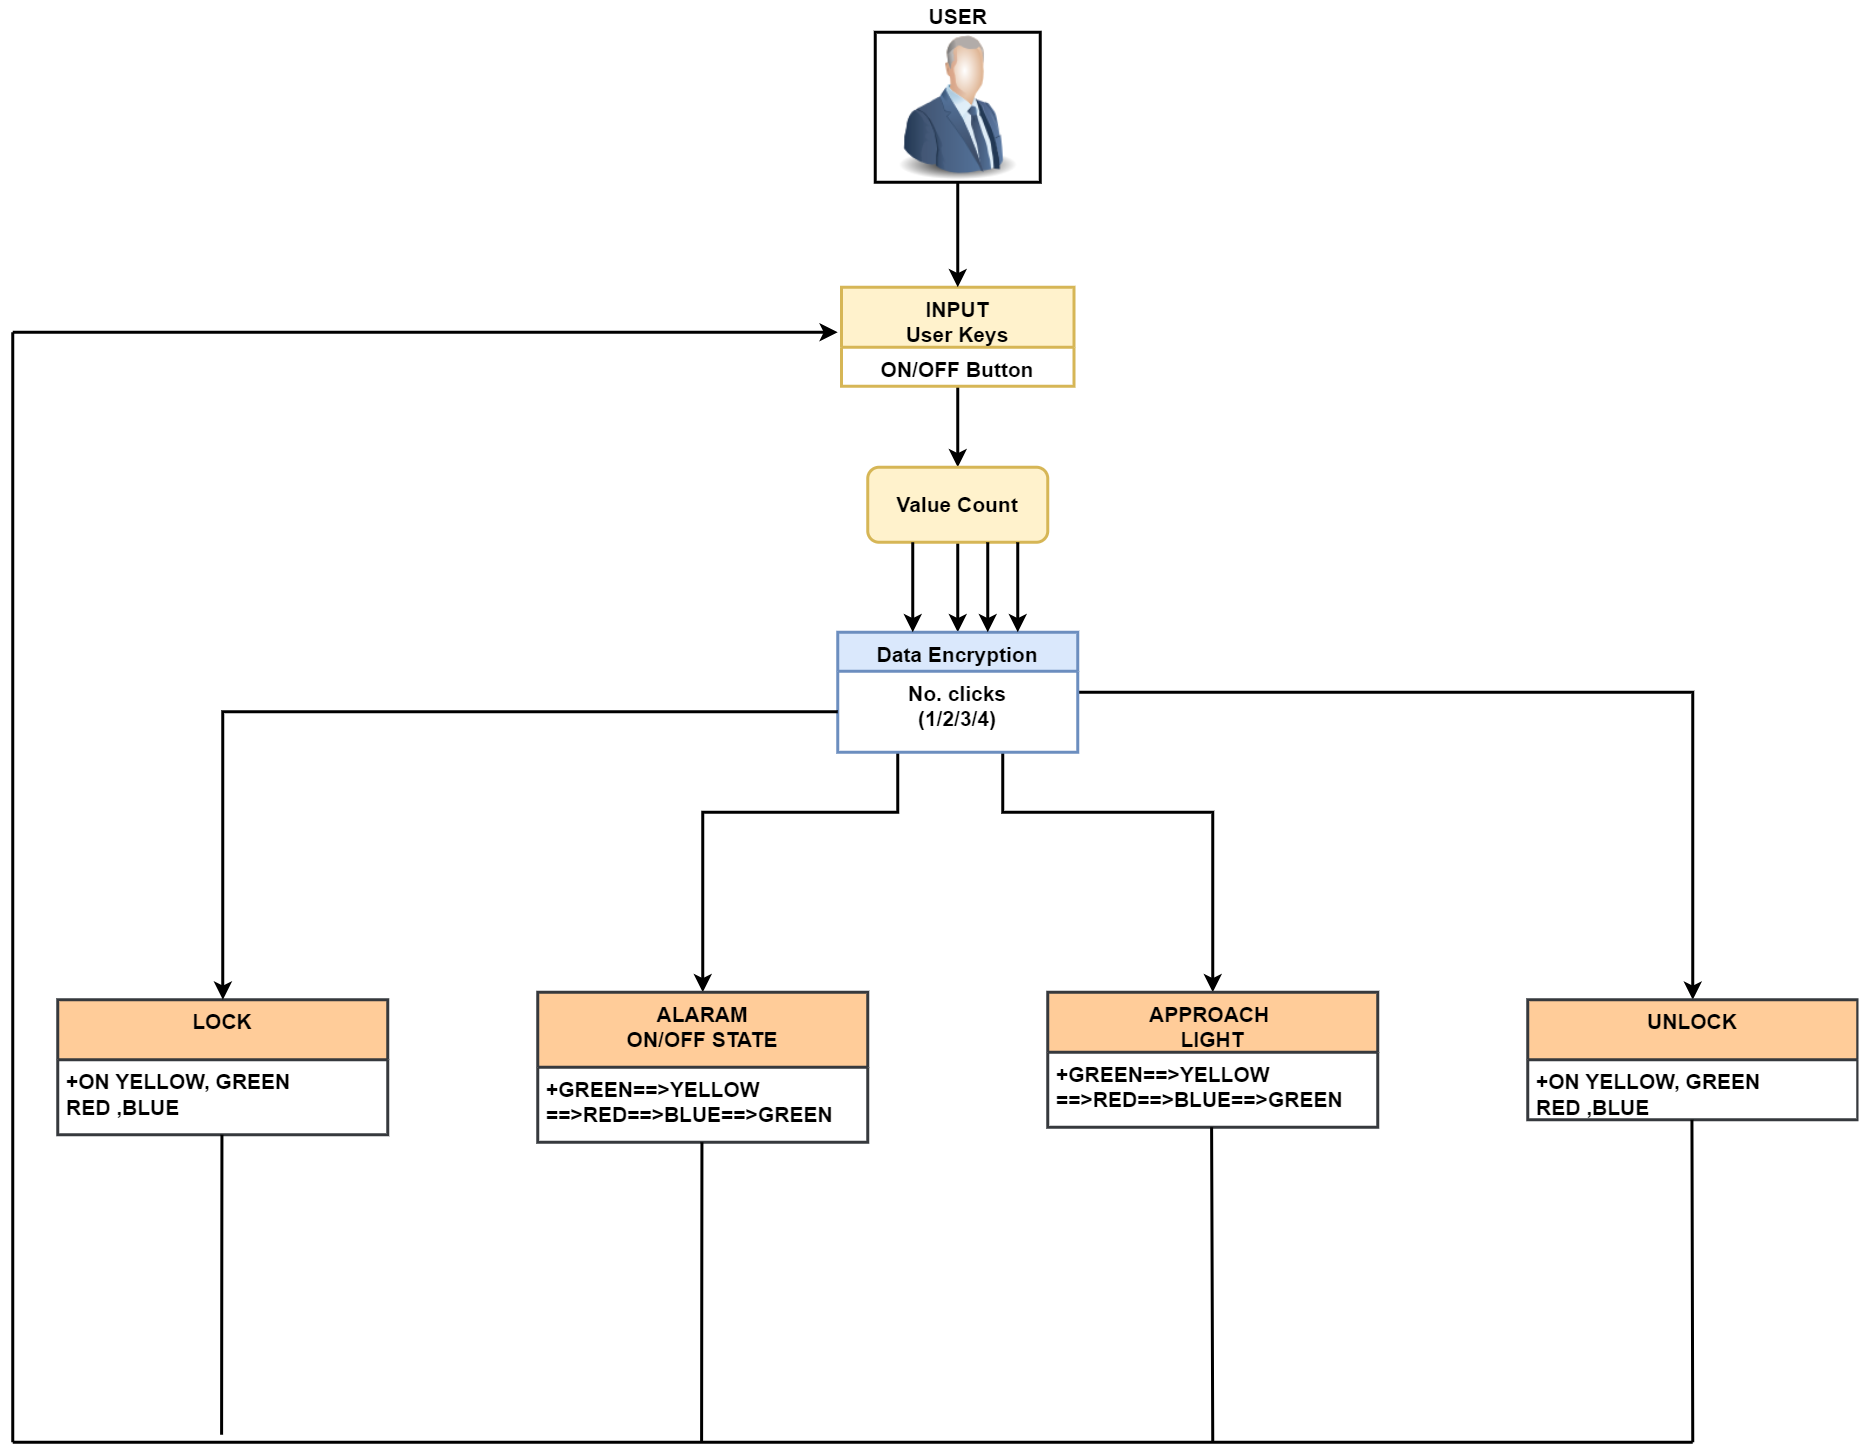

The diagram above was exported from draw.io. Its source (the exported page's mxGraphModel, read from the mxfile embedded in the PNG):
<mxGraphModel dx="1335" dy="654" grid="1" gridSize="10" guides="1" tooltips="1" connect="1" arrows="1" fold="1" page="1" pageScale="1" pageWidth="3300" pageHeight="4681" math="0" shadow="0">
  <root>
    <mxCell id="WIyWlLk6GJQsqaUBKTNV-0" />
    <mxCell id="WIyWlLk6GJQsqaUBKTNV-1" parent="WIyWlLk6GJQsqaUBKTNV-0" />
    <mxCell id="BgaGttkLJrljHj3rVoaG-31" style="edgeStyle=orthogonalEdgeStyle;rounded=0;orthogonalLoop=1;jettySize=auto;html=1;entryX=0.5;entryY=0;entryDx=0;entryDy=0;fontSize=14;labelBorderColor=none;labelBackgroundColor=none;fontStyle=1;strokeWidth=2;" edge="1" parent="WIyWlLk6GJQsqaUBKTNV-1" source="zkfFHV4jXpPFQw0GAbJ--13" target="BgaGttkLJrljHj3rVoaG-4">
      <mxGeometry relative="1" as="geometry" />
    </mxCell>
    <mxCell id="zkfFHV4jXpPFQw0GAbJ--13" value="INPUT&#10;User Keys&#10;" style="swimlane;fontStyle=1;align=center;verticalAlign=top;childLayout=stackLayout;horizontal=1;startSize=40;horizontalStack=0;resizeParent=1;resizeLast=0;collapsible=1;marginBottom=0;rounded=0;shadow=0;strokeWidth=2;fillColor=#fff2cc;strokeColor=#d6b656;fontSize=14;labelBorderColor=none;labelBackgroundColor=none;" parent="WIyWlLk6GJQsqaUBKTNV-1" vertex="1">
      <mxGeometry x="632.5" y="230" width="155" height="66" as="geometry">
        <mxRectangle x="375" y="250" width="170" height="26" as="alternateBounds" />
      </mxGeometry>
    </mxCell>
    <mxCell id="zkfFHV4jXpPFQw0GAbJ--14" value="ON/OFF Button" style="text;align=center;verticalAlign=top;spacingLeft=4;spacingRight=4;overflow=hidden;rotatable=0;points=[[0,0.5],[1,0.5]];portConstraint=eastwest;fontSize=14;labelBorderColor=none;labelBackgroundColor=none;fontStyle=1;strokeWidth=2;" parent="zkfFHV4jXpPFQw0GAbJ--13" vertex="1">
      <mxGeometry y="40" width="155" height="26" as="geometry" />
    </mxCell>
    <mxCell id="BgaGttkLJrljHj3rVoaG-30" style="edgeStyle=orthogonalEdgeStyle;rounded=0;orthogonalLoop=1;jettySize=auto;html=1;exitX=0.5;exitY=1;exitDx=0;exitDy=0;entryX=0.5;entryY=0;entryDx=0;entryDy=0;fontSize=14;labelBorderColor=none;labelBackgroundColor=none;fontStyle=1;strokeWidth=2;" edge="1" parent="WIyWlLk6GJQsqaUBKTNV-1" source="BgaGttkLJrljHj3rVoaG-0" target="zkfFHV4jXpPFQw0GAbJ--13">
      <mxGeometry relative="1" as="geometry" />
    </mxCell>
    <mxCell id="BgaGttkLJrljHj3rVoaG-0" value="" style="image;html=1;image=img/lib/clip_art/people/Suit_Man_Blue_128x128.png;imageBorder=default;strokeWidth=2;fontSize=14;labelBorderColor=none;labelBackgroundColor=none;fontStyle=1" vertex="1" parent="WIyWlLk6GJQsqaUBKTNV-1">
      <mxGeometry x="655" y="60" width="110" height="100" as="geometry" />
    </mxCell>
    <mxCell id="BgaGttkLJrljHj3rVoaG-3" value="&lt;span style=&quot;font-size: 14px;&quot;&gt;&lt;font style=&quot;font-size: 14px;&quot;&gt;USER&lt;/font&gt;&lt;/span&gt;" style="text;html=1;align=center;verticalAlign=middle;resizable=0;points=[];autosize=1;strokeColor=none;fillColor=none;fontSize=14;labelBorderColor=none;labelBackgroundColor=none;fontStyle=1;strokeWidth=2;" vertex="1" parent="WIyWlLk6GJQsqaUBKTNV-1">
      <mxGeometry x="685" y="40" width="50" height="20" as="geometry" />
    </mxCell>
    <mxCell id="BgaGttkLJrljHj3rVoaG-32" style="edgeStyle=orthogonalEdgeStyle;rounded=0;orthogonalLoop=1;jettySize=auto;html=1;entryX=0.5;entryY=0;entryDx=0;entryDy=0;fontSize=14;labelBorderColor=none;labelBackgroundColor=none;fontStyle=1;strokeWidth=2;" edge="1" parent="WIyWlLk6GJQsqaUBKTNV-1" source="BgaGttkLJrljHj3rVoaG-4" target="BgaGttkLJrljHj3rVoaG-6">
      <mxGeometry relative="1" as="geometry" />
    </mxCell>
    <mxCell id="BgaGttkLJrljHj3rVoaG-4" value="Value Count" style="rounded=1;whiteSpace=wrap;html=1;fontSize=14;fillColor=#fff2cc;strokeColor=#d6b656;labelBorderColor=none;labelBackgroundColor=none;fontStyle=1;strokeWidth=2;" vertex="1" parent="WIyWlLk6GJQsqaUBKTNV-1">
      <mxGeometry x="650" y="350" width="120" height="50" as="geometry" />
    </mxCell>
    <mxCell id="BgaGttkLJrljHj3rVoaG-33" style="edgeStyle=orthogonalEdgeStyle;rounded=0;orthogonalLoop=1;jettySize=auto;html=1;entryX=0.5;entryY=0;entryDx=0;entryDy=0;fontSize=14;labelBorderColor=none;labelBackgroundColor=none;fontStyle=1;strokeWidth=2;" edge="1" parent="WIyWlLk6GJQsqaUBKTNV-1" source="BgaGttkLJrljHj3rVoaG-6" target="BgaGttkLJrljHj3rVoaG-21">
      <mxGeometry relative="1" as="geometry" />
    </mxCell>
    <mxCell id="BgaGttkLJrljHj3rVoaG-37" style="edgeStyle=orthogonalEdgeStyle;rounded=0;orthogonalLoop=1;jettySize=auto;html=1;entryX=0.5;entryY=0;entryDx=0;entryDy=0;fontSize=14;labelBorderColor=none;labelBackgroundColor=none;fontStyle=1;strokeWidth=2;" edge="1" parent="WIyWlLk6GJQsqaUBKTNV-1" source="BgaGttkLJrljHj3rVoaG-6" target="BgaGttkLJrljHj3rVoaG-15">
      <mxGeometry relative="1" as="geometry">
        <Array as="points">
          <mxPoint x="670" y="580" />
          <mxPoint x="540" y="580" />
        </Array>
      </mxGeometry>
    </mxCell>
    <mxCell id="BgaGttkLJrljHj3rVoaG-38" style="edgeStyle=orthogonalEdgeStyle;rounded=0;orthogonalLoop=1;jettySize=auto;html=1;entryX=0.5;entryY=0;entryDx=0;entryDy=0;fontSize=14;labelBorderColor=none;labelBackgroundColor=none;fontStyle=1;strokeWidth=2;" edge="1" parent="WIyWlLk6GJQsqaUBKTNV-1" source="BgaGttkLJrljHj3rVoaG-6" target="BgaGttkLJrljHj3rVoaG-17">
      <mxGeometry relative="1" as="geometry">
        <Array as="points">
          <mxPoint x="740" y="580" />
          <mxPoint x="880" y="580" />
        </Array>
      </mxGeometry>
    </mxCell>
    <mxCell id="BgaGttkLJrljHj3rVoaG-6" value="Data Encryption" style="swimlane;fontStyle=1;align=center;verticalAlign=top;childLayout=stackLayout;horizontal=1;startSize=26;horizontalStack=0;resizeParent=1;resizeParentMax=0;resizeLast=0;collapsible=1;marginBottom=0;fontSize=14;fillColor=#dae8fc;strokeColor=#6c8ebf;labelBorderColor=none;labelBackgroundColor=none;strokeWidth=2;" vertex="1" parent="WIyWlLk6GJQsqaUBKTNV-1">
      <mxGeometry x="630" y="460" width="160" height="80" as="geometry" />
    </mxCell>
    <mxCell id="BgaGttkLJrljHj3rVoaG-7" value="No. clicks&#10;(1/2/3/4)" style="text;strokeColor=none;fillColor=none;align=center;verticalAlign=top;spacingLeft=4;spacingRight=4;overflow=hidden;rotatable=0;points=[[0,0.5],[1,0.5]];portConstraint=eastwest;fontSize=14;labelBorderColor=none;labelBackgroundColor=none;fontStyle=1;strokeWidth=2;" vertex="1" parent="BgaGttkLJrljHj3rVoaG-6">
      <mxGeometry y="26" width="160" height="54" as="geometry" />
    </mxCell>
    <mxCell id="BgaGttkLJrljHj3rVoaG-11" value="LOCK" style="swimlane;fontStyle=1;align=center;verticalAlign=top;childLayout=stackLayout;horizontal=1;startSize=40;horizontalStack=0;resizeParent=1;resizeParentMax=0;resizeLast=0;collapsible=1;marginBottom=0;fontSize=14;fillColor=#ffcc99;strokeColor=#36393d;labelBorderColor=none;labelBackgroundColor=none;strokeWidth=2;" vertex="1" parent="WIyWlLk6GJQsqaUBKTNV-1">
      <mxGeometry x="110" y="705" width="220" height="90" as="geometry" />
    </mxCell>
    <mxCell id="BgaGttkLJrljHj3rVoaG-12" value="+ON YELLOW, GREEN&#10;RED ,BLUE " style="text;strokeColor=none;fillColor=none;align=left;verticalAlign=top;spacingLeft=4;spacingRight=4;overflow=hidden;rotatable=0;points=[[0,0.5],[1,0.5]];portConstraint=eastwest;fontSize=14;labelBorderColor=none;labelBackgroundColor=none;fontStyle=1;strokeWidth=2;" vertex="1" parent="BgaGttkLJrljHj3rVoaG-11">
      <mxGeometry y="40" width="220" height="50" as="geometry" />
    </mxCell>
    <mxCell id="BgaGttkLJrljHj3rVoaG-15" value="ALARAM&#10;ON/OFF STATE" style="swimlane;fontStyle=1;align=center;verticalAlign=top;childLayout=stackLayout;horizontal=1;startSize=50;horizontalStack=0;resizeParent=1;resizeParentMax=0;resizeLast=0;collapsible=1;marginBottom=0;fontSize=14;fillColor=#ffcc99;strokeColor=#36393d;labelBorderColor=none;labelBackgroundColor=none;strokeWidth=2;" vertex="1" parent="WIyWlLk6GJQsqaUBKTNV-1">
      <mxGeometry x="430" y="700" width="220" height="100" as="geometry" />
    </mxCell>
    <mxCell id="BgaGttkLJrljHj3rVoaG-16" value="+GREEN==&gt;YELLOW&#10;==&gt;RED==&gt;BLUE==&gt;GREEN" style="text;strokeColor=none;fillColor=none;align=left;verticalAlign=top;spacingLeft=4;spacingRight=4;overflow=hidden;rotatable=0;points=[[0,0.5],[1,0.5]];portConstraint=eastwest;fontSize=14;labelBorderColor=none;labelBackgroundColor=none;fontStyle=1;strokeWidth=2;" vertex="1" parent="BgaGttkLJrljHj3rVoaG-15">
      <mxGeometry y="50" width="220" height="50" as="geometry" />
    </mxCell>
    <mxCell id="BgaGttkLJrljHj3rVoaG-17" value="APPROACH &#10;LIGHT" style="swimlane;fontStyle=1;align=center;verticalAlign=top;childLayout=stackLayout;horizontal=1;startSize=40;horizontalStack=0;resizeParent=1;resizeParentMax=0;resizeLast=0;collapsible=1;marginBottom=0;fontSize=14;fillColor=#ffcc99;strokeColor=#36393d;labelBorderColor=none;labelBackgroundColor=none;strokeWidth=2;" vertex="1" parent="WIyWlLk6GJQsqaUBKTNV-1">
      <mxGeometry x="770" y="700" width="220" height="90" as="geometry" />
    </mxCell>
    <mxCell id="BgaGttkLJrljHj3rVoaG-18" value="+GREEN==&gt;YELLOW&#10;==&gt;RED==&gt;BLUE==&gt;GREEN" style="text;strokeColor=none;fillColor=none;align=left;verticalAlign=top;spacingLeft=4;spacingRight=4;overflow=hidden;rotatable=0;points=[[0,0.5],[1,0.5]];portConstraint=eastwest;fontSize=14;labelBorderColor=none;labelBackgroundColor=none;fontStyle=1;strokeWidth=2;" vertex="1" parent="BgaGttkLJrljHj3rVoaG-17">
      <mxGeometry y="40" width="220" height="50" as="geometry" />
    </mxCell>
    <mxCell id="BgaGttkLJrljHj3rVoaG-21" value="UNLOCK" style="swimlane;fontStyle=1;align=center;verticalAlign=top;childLayout=stackLayout;horizontal=1;startSize=40;horizontalStack=0;resizeParent=1;resizeParentMax=0;resizeLast=0;collapsible=1;marginBottom=0;fontSize=14;fillColor=#ffcc99;strokeColor=#36393d;labelBorderColor=none;labelBackgroundColor=none;strokeWidth=2;" vertex="1" parent="WIyWlLk6GJQsqaUBKTNV-1">
      <mxGeometry x="1090" y="705" width="220" height="80" as="geometry" />
    </mxCell>
    <mxCell id="BgaGttkLJrljHj3rVoaG-22" value="+ON YELLOW, GREEN&#10;RED ,BLUE " style="text;strokeColor=none;fillColor=none;align=left;verticalAlign=top;spacingLeft=4;spacingRight=4;overflow=hidden;rotatable=0;points=[[0,0.5],[1,0.5]];portConstraint=eastwest;fontSize=14;labelBorderColor=none;labelBackgroundColor=none;fontStyle=1;strokeWidth=2;" vertex="1" parent="BgaGttkLJrljHj3rVoaG-21">
      <mxGeometry y="40" width="220" height="40" as="geometry" />
    </mxCell>
    <mxCell id="BgaGttkLJrljHj3rVoaG-36" style="edgeStyle=orthogonalEdgeStyle;rounded=0;orthogonalLoop=1;jettySize=auto;html=1;fontSize=14;labelBorderColor=none;labelBackgroundColor=none;fontStyle=1;strokeWidth=2;" edge="1" parent="WIyWlLk6GJQsqaUBKTNV-1" source="BgaGttkLJrljHj3rVoaG-7" target="BgaGttkLJrljHj3rVoaG-11">
      <mxGeometry relative="1" as="geometry" />
    </mxCell>
    <mxCell id="BgaGttkLJrljHj3rVoaG-40" style="edgeStyle=orthogonalEdgeStyle;rounded=0;orthogonalLoop=1;jettySize=auto;html=1;entryX=0.5;entryY=0;entryDx=0;entryDy=0;fontSize=14;labelBorderColor=none;labelBackgroundColor=none;fontStyle=1;strokeWidth=2;" edge="1" parent="WIyWlLk6GJQsqaUBKTNV-1">
      <mxGeometry relative="1" as="geometry">
        <mxPoint x="730" y="400" as="sourcePoint" />
        <mxPoint x="730" y="460" as="targetPoint" />
      </mxGeometry>
    </mxCell>
    <mxCell id="BgaGttkLJrljHj3rVoaG-46" style="edgeStyle=orthogonalEdgeStyle;rounded=0;orthogonalLoop=1;jettySize=auto;html=1;entryX=0.5;entryY=0;entryDx=0;entryDy=0;fontSize=14;labelBorderColor=none;labelBackgroundColor=none;fontStyle=1;strokeWidth=2;" edge="1" parent="WIyWlLk6GJQsqaUBKTNV-1">
      <mxGeometry relative="1" as="geometry">
        <mxPoint x="750" y="400" as="sourcePoint" />
        <mxPoint x="750" y="460" as="targetPoint" />
      </mxGeometry>
    </mxCell>
    <mxCell id="BgaGttkLJrljHj3rVoaG-49" style="edgeStyle=orthogonalEdgeStyle;rounded=0;orthogonalLoop=1;jettySize=auto;html=1;entryX=0.5;entryY=0;entryDx=0;entryDy=0;fontSize=14;labelBorderColor=none;labelBackgroundColor=none;fontStyle=1;strokeWidth=2;" edge="1" parent="WIyWlLk6GJQsqaUBKTNV-1">
      <mxGeometry relative="1" as="geometry">
        <mxPoint x="680" y="400" as="sourcePoint" />
        <mxPoint x="680" y="460" as="targetPoint" />
      </mxGeometry>
    </mxCell>
    <mxCell id="BgaGttkLJrljHj3rVoaG-52" value="" style="endArrow=none;html=1;rounded=0;fontSize=14;labelBorderColor=none;labelBackgroundColor=none;fontStyle=1;strokeWidth=2;" edge="1" parent="WIyWlLk6GJQsqaUBKTNV-1">
      <mxGeometry width="50" height="50" relative="1" as="geometry">
        <mxPoint x="880" y="1000" as="sourcePoint" />
        <mxPoint x="879.23" y="790" as="targetPoint" />
      </mxGeometry>
    </mxCell>
    <mxCell id="BgaGttkLJrljHj3rVoaG-53" value="" style="endArrow=none;html=1;rounded=0;fontSize=14;labelBorderColor=none;labelBackgroundColor=none;fontStyle=1;strokeWidth=2;" edge="1" parent="WIyWlLk6GJQsqaUBKTNV-1">
      <mxGeometry width="50" height="50" relative="1" as="geometry">
        <mxPoint x="1200" y="1000" as="sourcePoint" />
        <mxPoint x="1199.46" y="785" as="targetPoint" />
      </mxGeometry>
    </mxCell>
    <mxCell id="BgaGttkLJrljHj3rVoaG-54" value="" style="endArrow=none;html=1;rounded=0;fontSize=14;labelBorderColor=none;labelBackgroundColor=none;fontStyle=1;strokeWidth=2;" edge="1" parent="WIyWlLk6GJQsqaUBKTNV-1">
      <mxGeometry width="50" height="50" relative="1" as="geometry">
        <mxPoint x="539.23" y="1000.0000000000002" as="sourcePoint" />
        <mxPoint x="539.46" y="800" as="targetPoint" />
      </mxGeometry>
    </mxCell>
    <mxCell id="BgaGttkLJrljHj3rVoaG-55" value="" style="endArrow=none;html=1;rounded=0;fontSize=14;labelBorderColor=none;labelBackgroundColor=none;fontStyle=1;strokeWidth=2;" edge="1" parent="WIyWlLk6GJQsqaUBKTNV-1">
      <mxGeometry width="50" height="50" relative="1" as="geometry">
        <mxPoint x="219.23000000000002" y="995.0000000000002" as="sourcePoint" />
        <mxPoint x="219.46000000000004" y="795" as="targetPoint" />
      </mxGeometry>
    </mxCell>
    <mxCell id="BgaGttkLJrljHj3rVoaG-56" value="" style="endArrow=none;html=1;rounded=0;fontSize=14;labelBorderColor=none;labelBackgroundColor=none;fontStyle=1;strokeWidth=2;" edge="1" parent="WIyWlLk6GJQsqaUBKTNV-1">
      <mxGeometry width="50" height="50" relative="1" as="geometry">
        <mxPoint x="80" y="1000" as="sourcePoint" />
        <mxPoint x="1200" y="1000" as="targetPoint" />
      </mxGeometry>
    </mxCell>
    <mxCell id="BgaGttkLJrljHj3rVoaG-59" value="" style="endArrow=none;html=1;rounded=0;fontSize=14;labelBorderColor=none;labelBackgroundColor=none;fontStyle=1;strokeWidth=2;" edge="1" parent="WIyWlLk6GJQsqaUBKTNV-1">
      <mxGeometry width="50" height="50" relative="1" as="geometry">
        <mxPoint x="80" y="1000.0000000000002" as="sourcePoint" />
        <mxPoint x="80" y="260" as="targetPoint" />
      </mxGeometry>
    </mxCell>
    <mxCell id="BgaGttkLJrljHj3rVoaG-61" value="" style="endArrow=classic;html=1;rounded=0;fontSize=14;strokeColor=default;labelBorderColor=none;labelBackgroundColor=none;fontStyle=1;strokeWidth=2;" edge="1" parent="WIyWlLk6GJQsqaUBKTNV-1">
      <mxGeometry width="50" height="50" relative="1" as="geometry">
        <mxPoint x="80" y="260" as="sourcePoint" />
        <mxPoint x="630" y="260" as="targetPoint" />
      </mxGeometry>
    </mxCell>
  </root>
</mxGraphModel>